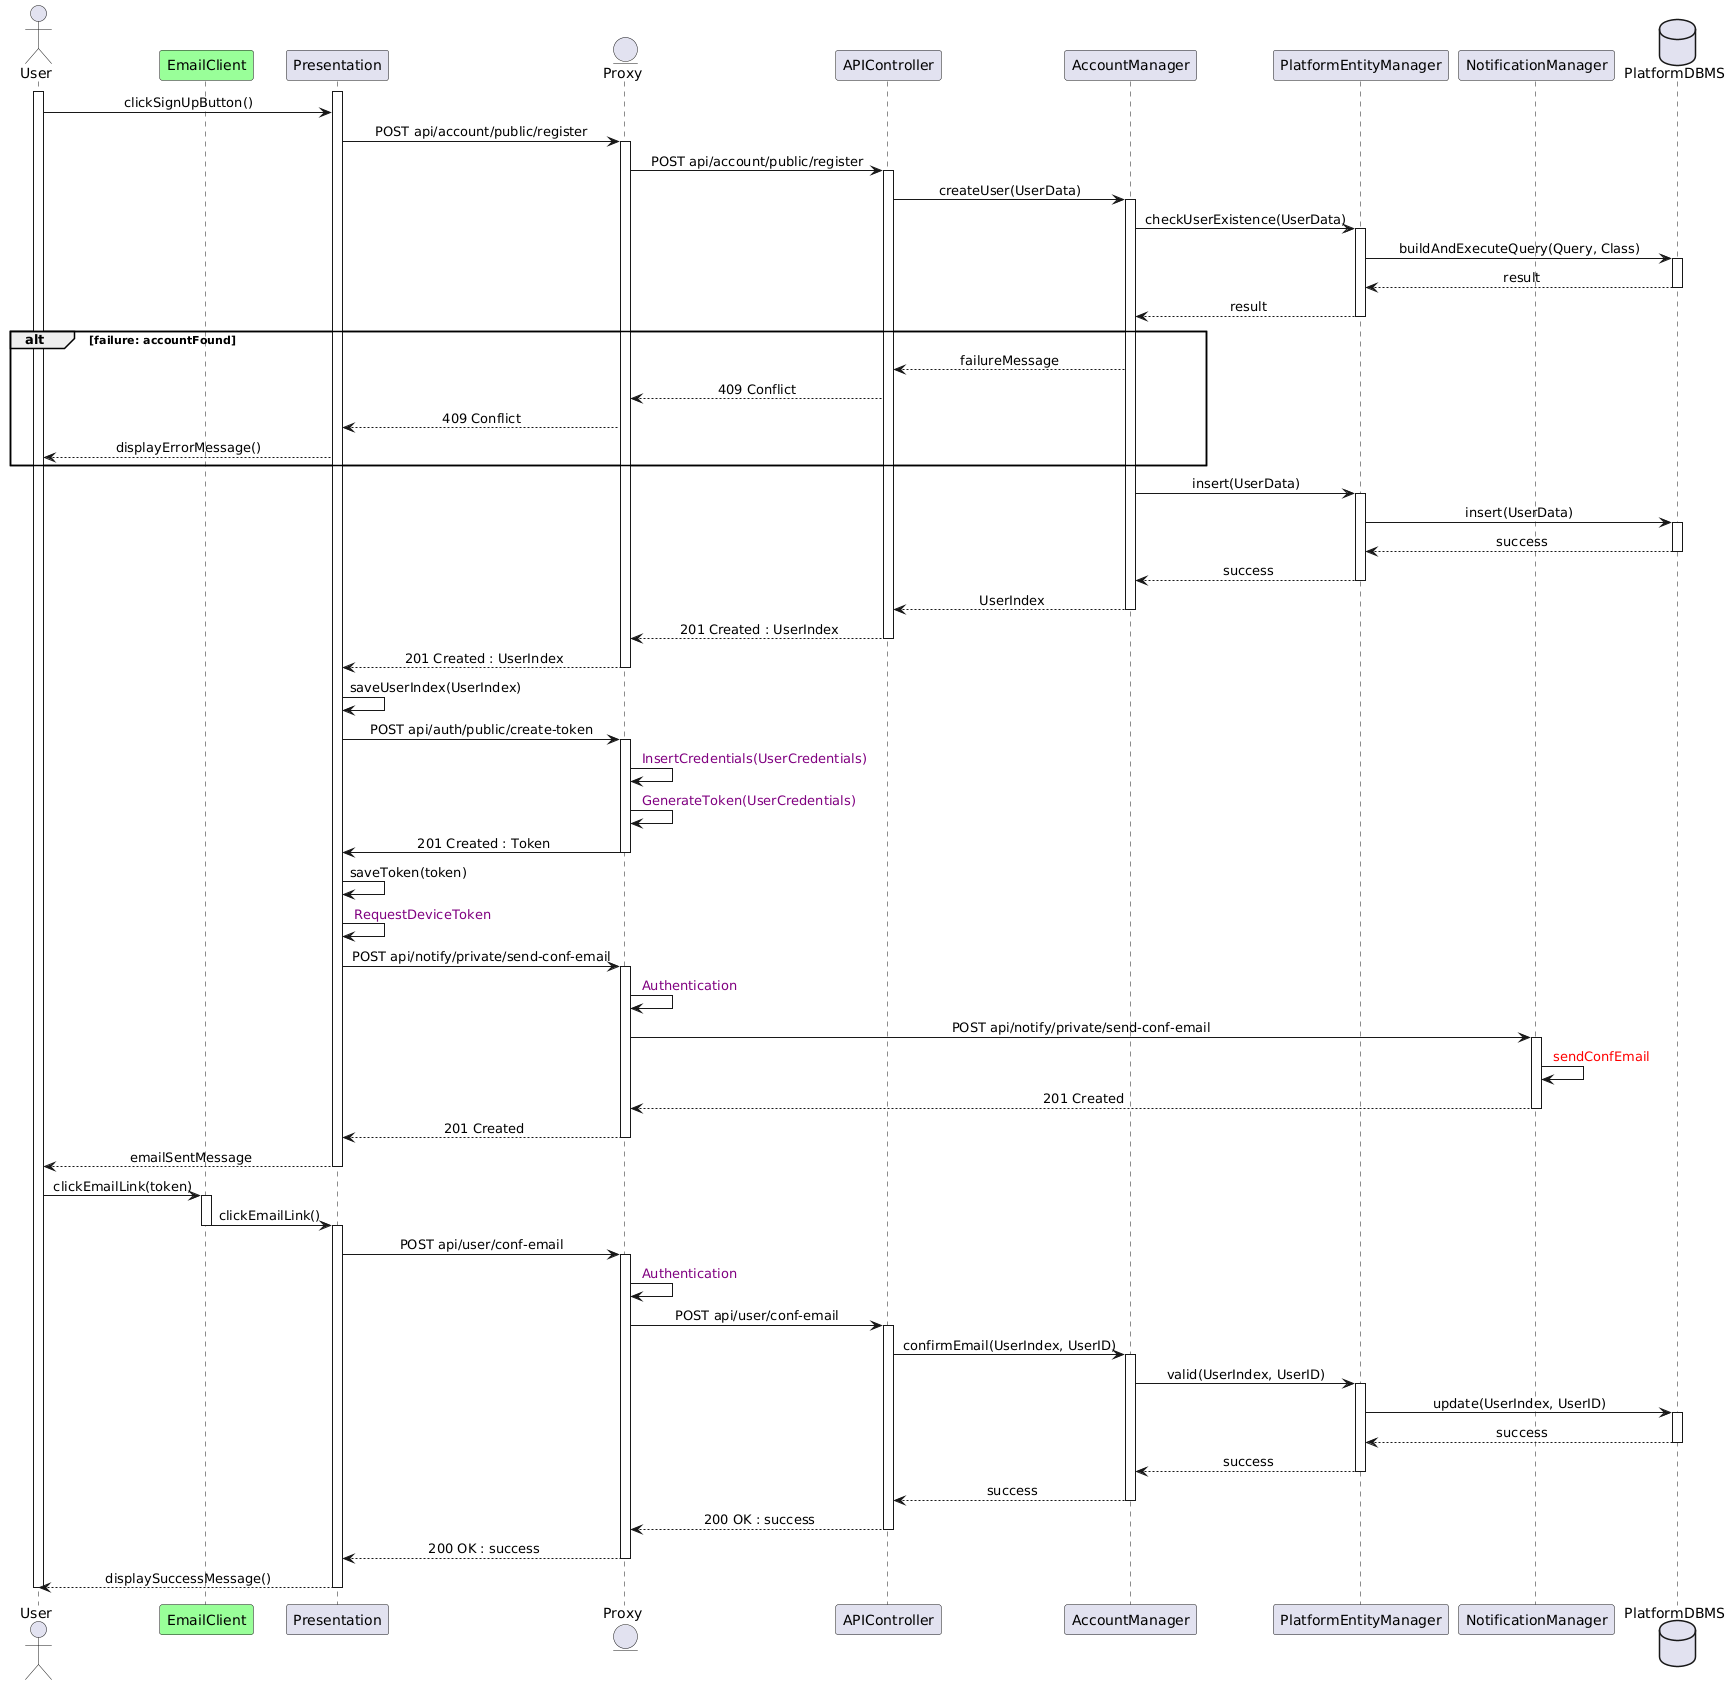

The diagram above was rendered by PlantUML. Its source (embedded in the PNG):
@startuml
skinparam sequenceMessageAlign center
actor       User
participant EmailClient #99FF99
participant Presentation
entity      Proxy
participant APIController
participant AccountManager
participant PlatformEntityManager
participant NotificationManager
database    PlatformDBMS
activate User
activate Presentation
User -> Presentation : clickSignUpButton()
Presentation -> Proxy : POST api/account/public/register
activate Proxy
Proxy -> APIController : POST api/account/public/register
activate APIController
APIController -> AccountManager : createUser(UserData)
activate AccountManager
AccountManager -> PlatformEntityManager : checkUserExistence(UserData)
activate PlatformEntityManager
PlatformEntityManager -> PlatformDBMS : buildAndExecuteQuery(Query, Class)
activate PlatformDBMS
PlatformDBMS --> PlatformEntityManager : result
deactivate PlatformDBMS
PlatformEntityManager --> AccountManager : result
deactivate PlatformEntityManager
alt failure: accountFound
AccountManager --> APIController : failureMessage
APIController --> Proxy : 409 Conflict
Proxy --> Presentation : 409 Conflict
Presentation --> User : displayErrorMessage()
end
AccountManager -> PlatformEntityManager : insert(UserData)
activate PlatformEntityManager
PlatformEntityManager -> PlatformDBMS : insert(UserData)
activate PlatformDBMS
PlatformDBMS --> PlatformEntityManager : success
deactivate PlatformDBMS
PlatformEntityManager --> AccountManager : success
deactivate PlatformEntityManager
AccountManager --> APIController : UserIndex
deactivate AccountManager
APIController --> Proxy : 201 Created : UserIndex
deactivate APIController
Proxy --> Presentation : 201 Created : UserIndex
deactivate Proxy
Presentation -> Presentation : saveUserIndex(UserIndex)
Presentation -> Proxy : POST api/auth/public/create-token
activate Proxy
Proxy -> Proxy  : <color:purple> InsertCredentials(UserCredentials)
Proxy -> Proxy : <color:purple> GenerateToken(UserCredentials)
Proxy -> Presentation : 201 Created : Token
deactivate Proxy
' Proxy -> Authenticator: POST api/user/create-token
' activate Authenticator
' Authenticator -> Authenticator : generateToken()
' Authenticator --> Proxy : 201 Created : Token
' deactivate Authenticator
' Proxy --> Presentation : 201 Created : Token
Presentation -> Presentation : saveToken(token)
Presentation -> Presentation : <color:purple> RequestDeviceToken
Presentation -> Proxy : POST api/notify/private/send-conf-email
activate Proxy
Proxy -> Proxy : <color:purple> Authentication
Proxy -> NotificationManager : POST api/notify/private/send-conf-email
activate NotificationManager
NotificationManager -> NotificationManager : <color:red> sendConfEmail
NotificationManager --> Proxy : 201 Created
deactivate NotificationManager
Proxy --> Presentation : 201 Created
deactivate Proxy
Presentation --> User : emailSentMessage
deactivate Presentation
User -> EmailClient : clickEmailLink(token)
activate EmailClient
EmailClient -> Presentation : clickEmailLink()
deactivate EmailClient
activate Presentation
Presentation -> Proxy : POST api/user/conf-email
activate Proxy
Proxy -> Proxy : <color:purple> Authentication
Proxy -> APIController : POST api/user/conf-email
activate APIController
APIController -> AccountManager : confirmEmail(UserIndex, UserID)
activate AccountManager
AccountManager -> PlatformEntityManager : valid(UserIndex, UserID) 
activate PlatformEntityManager
PlatformEntityManager -> PlatformDBMS : update(UserIndex, UserID)
activate PlatformDBMS
PlatformDBMS --> PlatformEntityManager : success
deactivate PlatformDBMS
PlatformEntityManager --> AccountManager : success
deactivate PlatformEntityManager
AccountManager --> APIController : success
deactivate AccountManager
APIController --> Proxy : 200 OK : success
deactivate APIController
Proxy --> Presentation : 200 OK : success
deactivate Proxy
Presentation --> User : displaySuccessMessage()
deactivate Presentation
deactivate User
@enduml